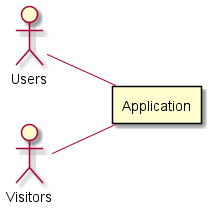

The diagram above was rendered by PlantUML. Its source (embedded in the PNG):
@startuml
left to right direction
:Users:
:Visitors:
rectangle Application
Visitors -- Application
Users -- Application
@enduml